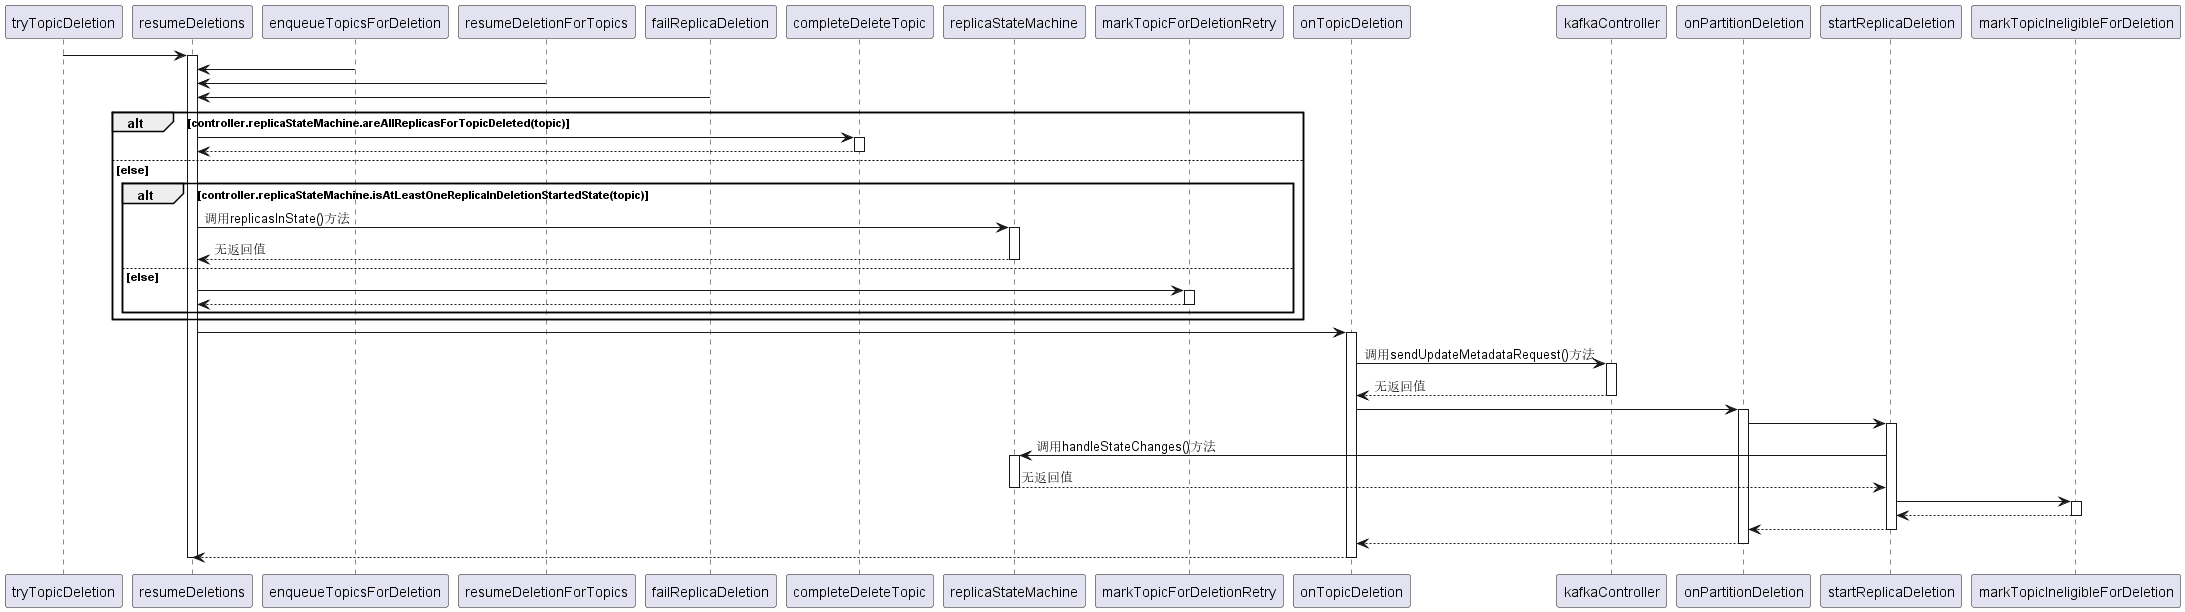

The diagram above was rendered by PlantUML. Its source (embedded in the PNG):
@startuml
tryTopicDeletion-> resumeDeletions
activate resumeDeletions
enqueueTopicsForDeletion-> resumeDeletions

resumeDeletionForTopics-> resumeDeletions
failReplicaDeletion-> resumeDeletions 

alt controller.replicaStateMachine.areAllReplicasForTopicDeleted(topic)
resumeDeletions-> completeDeleteTopic
activate completeDeleteTopic
completeDeleteTopic--> resumeDeletions
deactivate completeDeleteTopic
else else
alt controller.replicaStateMachine.isAtLeastOneReplicaInDeletionStartedState(topic)
resumeDeletions -> replicaStateMachine: 调用replicasInState()方法
activate replicaStateMachine
replicaStateMachine--> resumeDeletions: 无返回值
deactivate replicaStateMachine
else else
resumeDeletions-> markTopicForDeletionRetry
activate markTopicForDeletionRetry
markTopicForDeletionRetry--> resumeDeletions
deactivate markTopicForDeletionRetry
end
end

resumeDeletions -> onTopicDeletion
activate onTopicDeletion

onTopicDeletion -> kafkaController: 调用sendUpdateMetadataRequest()方法
activate kafkaController
kafkaController --> onTopicDeletion: 无返回值
deactivate kafkaController

onTopicDeletion -> onPartitionDeletion
activate onPartitionDeletion
onPartitionDeletion -> startReplicaDeletion
activate startReplicaDeletion

startReplicaDeletion -> replicaStateMachine: 调用handleStateChanges()方法
activate replicaStateMachine
replicaStateMachine --> startReplicaDeletion: 无返回值
deactivate replicaStateMachine
startReplicaDeletion -> markTopicIneligibleForDeletion
activate markTopicIneligibleForDeletion
markTopicIneligibleForDeletion --> startReplicaDeletion
deactivate markTopicIneligibleForDeletion

startReplicaDeletion --> onPartitionDeletion
deactivate startReplicaDeletion
onPartitionDeletion --> onTopicDeletion
deactivate onPartitionDeletion

onTopicDeletion --> resumeDeletions
deactivate onTopicDeletion
deactivate resumeDeletions


' handleStateChanges-> controllerChannelManager: 调用newBatch方法
' controllerChannelManager-> handleStateChanges:无返回值

' handleStateChanges-> doHandleStateChanges

' opt uninitializedPartitions.nonEmpty
' doHandleStateChanges-> initializeLeaderAndIsrForPartitions
' initializeLeaderAndIsrForPartitions-> controllerChannelManager: 调用addLeaderAndIsrRequestForBrokers方法
' controllerChannelManager-> initializeLeaderAndIsrForPartitions: 无返回值
' initializeLeaderAndIsrForPartitions-> doHandleStateChanges
' end

' opt partitionsToElectLeader.nonEmpty
' doHandleStateChanges-> electLeaderForPartitions
' electLeaderForPartitions-> doElectLeaderForPartitions

' opt partitionLeaderElectionStrategy match OfflinePartitionLeaderElectionStrategy
' doElectLeaderForPartitions-> leaderForOffline
' leaderForOffline-> doElectLeaderForPartitions
' end
' opt partitionLeaderElectionStrategy match ReassignPartitionLeaderElectionStrategy
' doElectLeaderForPartitions-> leaderForReassign
' leaderForReassign-> doElectLeaderForPartitions
' end
' opt partitionLeaderElectionStrategy match PreferredReplicaPartitionLeaderElectionStrategy
' doElectLeaderForPartitions-> leaderForPreferredReplica 
' leaderForPreferredReplica-> doElectLeaderForPartitions
' end
' opt partitionLeaderElectionStrategy match ControlledShutdownPartitionLeaderElectionStrategy
' doElectLeaderForPartitions-> leaderForControlledShutdown
' leaderForControlledShutdown-> doElectLeaderForPartitions 
' end

' doElectLeaderForPartitions-> electLeaderForPartitions 
' electLeaderForPartitions-> doHandleStateChanges
' end

' doHandleStateChanges-> handleStateChanges

' handleStateChanges-> controllerChannelManager: 调用sendRequestsToBrokers方法
' controllerChannelManager-> handleStateChanges:无返回值

' triggerOnlinePartitionStateChange-> startup
' handleStateChanges-> triggerOnlinePartitionStateChange 

@enduml